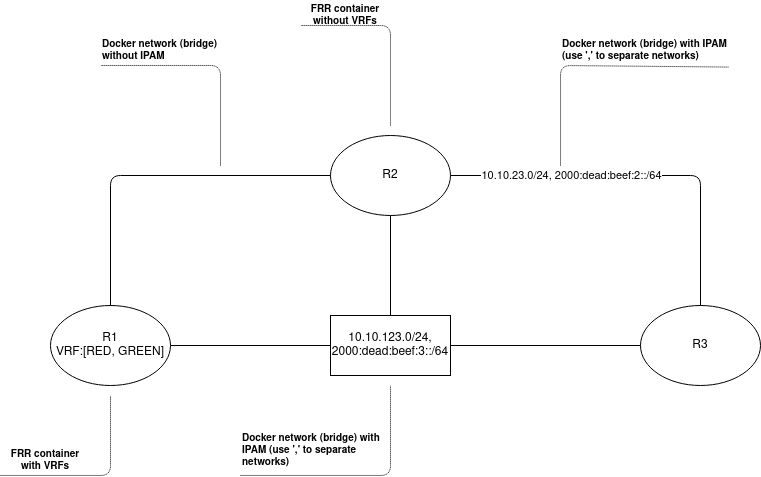

The diagram above was exported from draw.io. Its source (the exported page's mxGraphModel, read from the mxfile embedded in the PNG):
<mxGraphModel dx="1087" dy="591" grid="1" gridSize="10" guides="1" tooltips="1" connect="1" arrows="1" fold="1" page="1" pageScale="1" pageWidth="850" pageHeight="1100" math="0" shadow="0">
  <root>
    <mxCell id="0" />
    <mxCell id="1" parent="0" />
    <mxCell id="hp0nyegqYsiYMNJdFuxM-1" value="&lt;div&gt;R1&lt;/div&gt;&lt;div&gt;VRF:[RED, GREEN]&lt;br&gt;&lt;/div&gt;" style="ellipse;whiteSpace=wrap;html=1;" parent="1" vertex="1">
      <mxGeometry x="70" y="320" width="120" height="80" as="geometry" />
    </mxCell>
    <mxCell id="hp0nyegqYsiYMNJdFuxM-2" value="R2" style="ellipse;whiteSpace=wrap;html=1;" parent="1" vertex="1">
      <mxGeometry x="350" y="150" width="120" height="80" as="geometry" />
    </mxCell>
    <mxCell id="hp0nyegqYsiYMNJdFuxM-3" value="R3" style="ellipse;whiteSpace=wrap;html=1;" parent="1" vertex="1">
      <mxGeometry x="660" y="320" width="120" height="80" as="geometry" />
    </mxCell>
    <mxCell id="hp0nyegqYsiYMNJdFuxM-5" value="10.10.123.0/24, 2000:dead:beef:3::/64" style="rounded=0;whiteSpace=wrap;html=1;" parent="1" vertex="1">
      <mxGeometry x="350" y="330" width="120" height="60" as="geometry" />
    </mxCell>
    <mxCell id="hp0nyegqYsiYMNJdFuxM-6" value="" style="endArrow=none;html=1;rounded=0;entryX=0;entryY=0.5;entryDx=0;entryDy=0;exitX=1;exitY=0.5;exitDx=0;exitDy=0;" parent="1" source="hp0nyegqYsiYMNJdFuxM-5" target="hp0nyegqYsiYMNJdFuxM-3" edge="1">
      <mxGeometry width="50" height="50" relative="1" as="geometry">
        <mxPoint x="470" y="590" as="sourcePoint" />
        <mxPoint x="520" y="540" as="targetPoint" />
      </mxGeometry>
    </mxCell>
    <mxCell id="hp0nyegqYsiYMNJdFuxM-7" value="" style="endArrow=none;html=1;rounded=0;exitX=1;exitY=0.5;exitDx=0;exitDy=0;" parent="1" source="hp0nyegqYsiYMNJdFuxM-1" target="hp0nyegqYsiYMNJdFuxM-5" edge="1">
      <mxGeometry width="50" height="50" relative="1" as="geometry">
        <mxPoint x="470" y="590" as="sourcePoint" />
        <mxPoint x="520" y="540" as="targetPoint" />
      </mxGeometry>
    </mxCell>
    <mxCell id="hp0nyegqYsiYMNJdFuxM-8" value="" style="endArrow=none;html=1;rounded=1;exitX=0.5;exitY=0;exitDx=0;exitDy=0;entryX=0;entryY=0.5;entryDx=0;entryDy=0;" parent="1" source="hp0nyegqYsiYMNJdFuxM-1" target="hp0nyegqYsiYMNJdFuxM-2" edge="1">
      <mxGeometry width="50" height="50" relative="1" as="geometry">
        <mxPoint x="470" y="590" as="sourcePoint" />
        <mxPoint x="520" y="540" as="targetPoint" />
        <Array as="points">
          <mxPoint x="130" y="190" />
        </Array>
      </mxGeometry>
    </mxCell>
    <mxCell id="hp0nyegqYsiYMNJdFuxM-10" value="" style="endArrow=none;html=1;rounded=1;entryX=1;entryY=0.5;entryDx=0;entryDy=0;exitX=0.5;exitY=0;exitDx=0;exitDy=0;" parent="1" source="hp0nyegqYsiYMNJdFuxM-3" target="hp0nyegqYsiYMNJdFuxM-2" edge="1">
      <mxGeometry width="50" height="50" relative="1" as="geometry">
        <mxPoint x="470" y="590" as="sourcePoint" />
        <mxPoint x="520" y="540" as="targetPoint" />
        <Array as="points">
          <mxPoint x="720" y="190" />
        </Array>
      </mxGeometry>
    </mxCell>
    <mxCell id="hp0nyegqYsiYMNJdFuxM-12" value="10.10.23.0/24, 2000:dead:beef:2::/64" style="edgeLabel;html=1;align=center;verticalAlign=middle;resizable=0;points=[];" parent="hp0nyegqYsiYMNJdFuxM-10" vertex="1" connectable="0">
      <mxGeometry x="0.3655" y="-3" relative="1" as="geometry">
        <mxPoint y="3" as="offset" />
      </mxGeometry>
    </mxCell>
    <mxCell id="hp0nyegqYsiYMNJdFuxM-11" value="" style="endArrow=none;html=1;rounded=0;entryX=0.5;entryY=1;entryDx=0;entryDy=0;exitX=0.5;exitY=0;exitDx=0;exitDy=0;" parent="1" source="hp0nyegqYsiYMNJdFuxM-5" target="hp0nyegqYsiYMNJdFuxM-2" edge="1">
      <mxGeometry width="50" height="50" relative="1" as="geometry">
        <mxPoint x="470" y="590" as="sourcePoint" />
        <mxPoint x="520" y="540" as="targetPoint" />
      </mxGeometry>
    </mxCell>
    <mxCell id="Lncc3Dj716lm7a9Idb3h-1" value="" style="endArrow=none;html=1;rounded=1;entryX=0.886;entryY=1.052;entryDx=0;entryDy=0;dashed=1;dashPattern=1 1;entryPerimeter=0;" edge="1" parent="1" target="Lncc3Dj716lm7a9Idb3h-2">
      <mxGeometry width="50" height="50" relative="1" as="geometry">
        <mxPoint x="580" y="180" as="sourcePoint" />
        <mxPoint x="720" y="80" as="targetPoint" />
        <Array as="points">
          <mxPoint x="580" y="80" />
        </Array>
      </mxGeometry>
    </mxCell>
    <mxCell id="Lncc3Dj716lm7a9Idb3h-2" value="Docker network (bridge) with IPAM (use ',' to separate networks)" style="text;html=1;strokeColor=none;fillColor=none;align=left;verticalAlign=middle;whiteSpace=wrap;rounded=0;fontStyle=1;fontSize=10;" vertex="1" parent="1">
      <mxGeometry x="580" y="50" width="190" height="30" as="geometry" />
    </mxCell>
    <mxCell id="Lncc3Dj716lm7a9Idb3h-3" value="" style="endArrow=none;html=1;rounded=1;dashed=1;dashPattern=1 1;entryX=0;entryY=1;entryDx=0;entryDy=0;" edge="1" parent="1" target="Lncc3Dj716lm7a9Idb3h-4">
      <mxGeometry width="50" height="50" relative="1" as="geometry">
        <mxPoint x="240" y="180" as="sourcePoint" />
        <mxPoint x="110" y="80" as="targetPoint" />
        <Array as="points">
          <mxPoint x="240" y="80" />
        </Array>
      </mxGeometry>
    </mxCell>
    <mxCell id="Lncc3Dj716lm7a9Idb3h-4" value="Docker network (bridge) without IPAM" style="text;html=1;strokeColor=none;fillColor=none;align=left;verticalAlign=middle;whiteSpace=wrap;rounded=0;fontStyle=1;fontSize=10;" vertex="1" parent="1">
      <mxGeometry x="120" y="50" width="140" height="30" as="geometry" />
    </mxCell>
    <mxCell id="Lncc3Dj716lm7a9Idb3h-5" value="" style="endArrow=none;html=1;rounded=1;dashed=1;dashPattern=1 1;" edge="1" parent="1">
      <mxGeometry width="50" height="50" relative="1" as="geometry">
        <mxPoint x="410" y="140" as="sourcePoint" />
        <mxPoint x="320" y="40" as="targetPoint" />
        <Array as="points">
          <mxPoint x="410" y="40" />
        </Array>
      </mxGeometry>
    </mxCell>
    <mxCell id="Lncc3Dj716lm7a9Idb3h-8" value="&lt;font style=&quot;font-size: 10px;&quot;&gt;&lt;b&gt;FRR container without VRFs&lt;/b&gt;&lt;/font&gt;" style="text;html=1;strokeColor=none;fillColor=none;align=center;verticalAlign=middle;whiteSpace=wrap;rounded=0;fontSize=10;" vertex="1" parent="1">
      <mxGeometry x="320" y="15" width="90" height="30" as="geometry" />
    </mxCell>
    <mxCell id="Lncc3Dj716lm7a9Idb3h-9" value="" style="endArrow=none;html=1;rounded=1;dashed=1;dashPattern=1 1;fontSize=10;" edge="1" parent="1">
      <mxGeometry width="50" height="50" relative="1" as="geometry">
        <mxPoint x="260" y="490" as="sourcePoint" />
        <mxPoint x="410" y="400" as="targetPoint" />
        <Array as="points">
          <mxPoint x="410" y="490" />
        </Array>
      </mxGeometry>
    </mxCell>
    <mxCell id="Lncc3Dj716lm7a9Idb3h-10" value="Docker network (bridge) with IPAM (use ',' to separate networks)" style="text;html=1;strokeColor=none;fillColor=none;align=left;verticalAlign=middle;whiteSpace=wrap;rounded=0;fontSize=10;fontStyle=1" vertex="1" parent="1">
      <mxGeometry x="260" y="450" width="140" height="30" as="geometry" />
    </mxCell>
    <mxCell id="Lncc3Dj716lm7a9Idb3h-11" value="" style="endArrow=none;html=1;rounded=1;dashed=1;dashPattern=1 1;fontSize=10;" edge="1" parent="1">
      <mxGeometry width="50" height="50" relative="1" as="geometry">
        <mxPoint x="20" y="490" as="sourcePoint" />
        <mxPoint x="130" y="410" as="targetPoint" />
        <Array as="points">
          <mxPoint x="130" y="490" />
        </Array>
      </mxGeometry>
    </mxCell>
    <mxCell id="Lncc3Dj716lm7a9Idb3h-12" value="&lt;font style=&quot;font-size: 10px;&quot;&gt;&lt;b&gt;FRR container with VRFs&lt;/b&gt;&lt;/font&gt;" style="text;html=1;strokeColor=none;fillColor=none;align=center;verticalAlign=middle;whiteSpace=wrap;rounded=0;fontSize=10;" vertex="1" parent="1">
      <mxGeometry x="20" y="460" width="90" height="30" as="geometry" />
    </mxCell>
  </root>
</mxGraphModel>